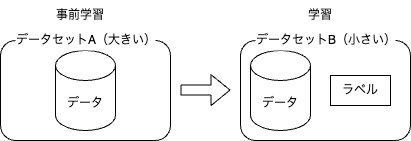

The diagram above was exported from draw.io. Its source (the exported page's mxGraphModel, read from the mxfile embedded in the PNG):
<mxGraphModel dx="499" dy="802" grid="1" gridSize="10" guides="1" tooltips="1" connect="1" arrows="1" fold="1" page="1" pageScale="1" pageWidth="827" pageHeight="1169" math="0" shadow="0">
  <root>
    <mxCell id="0" />
    <mxCell id="1" parent="0" />
    <mxCell id="7" value="" style="shape=flexArrow;endArrow=classic;html=1;" parent="1" edge="1">
      <mxGeometry width="50" height="50" relative="1" as="geometry">
        <mxPoint x="260" y="249.57000000000005" as="sourcePoint" />
        <mxPoint x="310" y="249.57000000000005" as="targetPoint" />
      </mxGeometry>
    </mxCell>
    <mxCell id="10" value="" style="group" parent="1" vertex="1" connectable="0">
      <mxGeometry x="80" y="160" width="170" height="140" as="geometry" />
    </mxCell>
    <mxCell id="8" value="" style="rounded=1;whiteSpace=wrap;html=1;fillColor=none;" parent="10" vertex="1">
      <mxGeometry y="40" width="170" height="100" as="geometry" />
    </mxCell>
    <mxCell id="3" value="データ" style="shape=cylinder3;whiteSpace=wrap;html=1;boundedLbl=1;backgroundOutline=1;size=15;" parent="10" vertex="1">
      <mxGeometry x="55" y="50" width="60" height="80" as="geometry" />
    </mxCell>
    <mxCell id="5" value="事前学習" style="text;html=1;strokeColor=none;fillColor=none;align=center;verticalAlign=middle;whiteSpace=wrap;rounded=0;" parent="10" vertex="1">
      <mxGeometry x="50" width="60" height="30" as="geometry" />
    </mxCell>
    <mxCell id="9" value="データセットA（大きい）" style="text;html=1;strokeColor=none;fillColor=default;align=center;verticalAlign=middle;whiteSpace=wrap;rounded=0;" parent="10" vertex="1">
      <mxGeometry x="15" y="30" width="140" height="20" as="geometry" />
    </mxCell>
    <mxCell id="11" value="" style="group" parent="1" vertex="1" connectable="0">
      <mxGeometry x="320" y="160" width="170" height="140" as="geometry" />
    </mxCell>
    <mxCell id="12" value="" style="rounded=1;whiteSpace=wrap;html=1;fillColor=none;" parent="11" vertex="1">
      <mxGeometry y="40" width="170" height="100" as="geometry" />
    </mxCell>
    <mxCell id="13" value="データ" style="shape=cylinder3;whiteSpace=wrap;html=1;boundedLbl=1;backgroundOutline=1;size=15;" parent="11" vertex="1">
      <mxGeometry x="10" y="50" width="60" height="80" as="geometry" />
    </mxCell>
    <mxCell id="14" value="ラベル" style="rounded=0;whiteSpace=wrap;html=1;" parent="11" vertex="1">
      <mxGeometry x="90" y="75" width="60" height="30" as="geometry" />
    </mxCell>
    <mxCell id="15" value="学習" style="text;html=1;strokeColor=none;fillColor=none;align=center;verticalAlign=middle;whiteSpace=wrap;rounded=0;" parent="11" vertex="1">
      <mxGeometry x="50" width="60" height="30" as="geometry" />
    </mxCell>
    <mxCell id="16" value="データセットB（小さい）" style="text;html=1;strokeColor=none;fillColor=default;align=center;verticalAlign=middle;whiteSpace=wrap;rounded=0;" parent="11" vertex="1">
      <mxGeometry x="15" y="30" width="140" height="20" as="geometry" />
    </mxCell>
  </root>
</mxGraphModel>